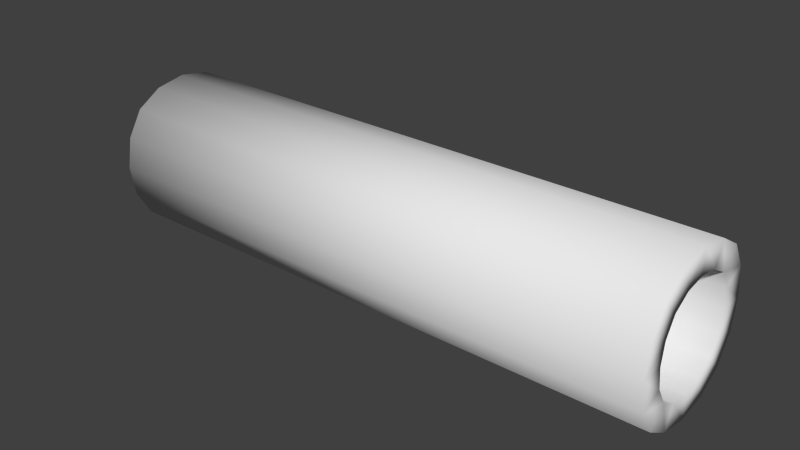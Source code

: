 # Source: tuyauV2.blend  (saved by Blender 2.77.0; exported with 4.5.12 LTS)
import bpy
from mathutils import Matrix  # noqa: F401  (used for matrix-valued properties, if any)

bpy.ops.wm.read_factory_settings(use_empty=True)
scene = bpy.context.scene
scene.name = 'Scene'

# ---- collections
col_collection_1 = bpy.data.collections.new('Collection 1'); scene.collection.children.link(col_collection_1)

# ---- materials (node trees are filled in below, after node groups)
mat_material = bpy.data.materials.new('Material')
mat_material.alpha_threshold = 0.0
mat_material.use_transparent_shadow = False
mat_material.roughness = 0.5
mat_material.line_color = (0.0, 0.0, 0.0, 1.0)

# ---- material node trees

# ---- world
world_world = bpy.data.worlds.new('World'); scene.world = world_world
world_world.color = (0.05088, 0.05088, 0.05088)
world_world.use_sun_shadow = False
world_world.sun_shadow_jitter_overblur = 0.0
world_world.cycles.sampling_method = 'NONE'
world_world.cycles.sample_map_resolution = 256

# ---- meshes
me_cube = bpy.data.meshes.new('Cube')
me_cube.from_pydata([(-0.2405, -3.166e-08, 0.08118), (-0.2405, -0.01247, 0.0791), (-0.2405, 0.01247, 0.0791), (-0.2405, -2.072e-08, 0.01882), (-0.2405, 0.01247, 0.0209), (-0.2405, -0.01247, 0.0209), (-0.2405, -0.03118, 0.05), (-0.2405, -0.0291, 0.03753), (-0.2405, -0.0291, 0.06247), (-0.2405, -3.651e-08, 0.09518), (-0.2405, 0.01807, 0.09217), (-0.2405, -0.01807, 0.09217), (-0.2405, -2.172e-08, 0.004817), (-0.2405, -0.01807, 0.007829), (-0.2405, 0.01807, 0.007829), (-0.2405, -0.04518, 0.05), (-0.2405, -0.04217, 0.06807), (-0.2405, -0.04217, 0.03193), (-0.2405, 0.04518, 0.05), (-0.2405, 0.04217, 0.03193), (-0.2405, 0.04217, 0.06807), (-0.2405, 0.03118, 0.05), (-0.2405, 0.0291, 0.06247), (-0.2405, 0.0291, 0.03753), (0.09767, 0.04499, 0.05), (0.09767, 0.04199, 0.068), (0.09767, 0.04199, 0.032), (0.09767, -0.04499, 0.05), (0.09767, -0.04199, 0.032), (0.09767, -0.04199, 0.068), (0.09767, -3.283e-08, 0.00501), (0.09767, 0.018, 0.008009), (0.09767, -0.018, 0.008009), (0.09767, -5.755e-08, 0.09499), (0.09767, 0.018, 0.09199), (0.09767, -0.018, 0.09199), (0.09767, 0.03114, 0.05), (0.09767, 0.02906, 0.03754), (0.09767, 0.02906, 0.06246), (0.09767, -0.03114, 0.05), (0.09767, -0.02906, 0.06246), (0.09767, -0.02906, 0.03754), (0.09767, -4.098e-08, 0.01886), (0.09767, -0.01246, 0.02094), (0.09767, 0.01246, 0.02094), (0.09767, -5.541e-08, 0.08114), (0.09767, 0.01246, 0.07906), (0.09767, -0.01246, 0.07906), (-0.2405, 0.03313, 0.08313), (0.09767, 0.02284, 0.07284), (-0.2405, -0.02286, 0.02714), (0.09767, 0.02284, 0.02716), (-0.2405, -0.03313, 0.01687), (-0.2405, -0.03313, 0.08313), (-0.2405, -0.02286, 0.07286), (-0.2405, 0.03313, 0.01687), (0.09767, 0.03299, 0.08299), (0.09767, -0.03299, 0.01701), (0.09767, -0.03299, 0.08299), (0.09767, 0.03299, 0.01701), (0.09767, -0.02284, 0.02716), (0.09767, -0.02284, 0.07284), (-0.2405, 0.02286, 0.07286), (-0.2405, 0.02286, 0.02714)], [], [(49, 46, 2, 62), (45, 47, 1, 0), (46, 45, 0, 2), (4, 44, 51, 63), (42, 44, 4, 3), (54, 53, 11, 1), (11, 9, 0, 1), (60, 43, 5, 50), (50, 5, 13, 52), (43, 42, 3, 5), (13, 5, 3, 12), (60, 50, 7, 41), (39, 41, 7, 6), (19, 23, 21, 18), (55, 63, 23, 19), (61, 40, 8, 54), (54, 8, 16, 53), (40, 39, 6, 8), (16, 8, 6, 15), (22, 38, 49, 62), (36, 38, 22, 21), (10, 2, 0, 9), (48, 62, 2, 10), (61, 54, 1, 47), (14, 12, 3, 4), (55, 14, 4, 63), (51, 37, 23, 63), (17, 15, 6, 7), (37, 36, 21, 23), (50, 52, 17, 7), (48, 20, 22, 62), (20, 18, 21, 22), (25, 24, 18, 20), (56, 25, 20, 48), (26, 19, 18, 24), (59, 55, 19, 26), (49, 38, 25, 56), (28, 27, 15, 17), (60, 57, 32, 43), (57, 28, 17, 52), (43, 32, 30, 42), (29, 16, 15, 27), (58, 53, 16, 29), (60, 41, 28, 57), (41, 39, 27, 28), (31, 30, 12, 14), (59, 31, 14, 55), (32, 13, 12, 30), (57, 52, 13, 32), (51, 44, 31, 59), (44, 42, 30, 31), (34, 10, 9, 33), (56, 48, 10, 34), (37, 26, 24, 36), (47, 45, 33, 35), (11, 35, 33, 9), (58, 35, 11, 53), (38, 36, 24, 25), (51, 59, 26, 37), (40, 29, 27, 39), (61, 58, 29, 40), (46, 34, 33, 45), (49, 56, 34, 46), (61, 47, 35, 58)])
me_cube.polygons.foreach_set('use_smooth', [True] * 64)
_uv = me_cube.uv_layers.new(name='UVMap')
_uv.uv.foreach_set('vector', [0.6967, 0.9747, 0.6967, 0.9996, 0.0001857, 0.9998, 0.0001785, 0.9749, 0.6967, 0.6181, 0.6967, 0.6441, 0.0001719, 0.6439, 0.0001787, 0.6179, 0.6967, 0.592, 0.6967, 0.6181, 0.0001787, 0.6179, 0.0001862, 0.5918, 0.0001563, 0.8479, 0.6967, 0.8479, 0.6967, 0.8728, 0.0001587, 0.8729, 0.6967, 0.8219, 0.6967, 0.8479, 0.0001563, 0.8479, 0.0001547, 0.8219, 0.8432, 0.9456, 0.8606, 0.97, 0.8269, 0.9833, 0.8199, 0.9548, 0.8269, 0.9833, 0.7892, 0.9833, 0.7939, 0.9548, 0.8199, 0.9548, 0.6967, 0.7709, 0.6967, 0.7958, 0.0001541, 0.7958, 0.0001544, 0.7709, 0.8587, 0.8527, 0.8397, 0.8366, 0.8555, 0.8119, 0.883, 0.8353, 0.6967, 0.7958, 0.6967, 0.8219, 0.0001547, 0.8219, 0.0001541, 0.7958, 0.8555, 0.8119, 0.8397, 0.8366, 0.815, 0.8281, 0.8198, 0.7996, 0.6967, 0.7709, 0.0001544, 0.7709, 0.000156, 0.7459, 0.6967, 0.746, 0.6967, 0.72, 0.6967, 0.746, 0.000156, 0.7459, 0.0001587, 0.7199, 0.7249, 0.8404, 0.7496, 0.8563, 0.7411, 0.8809, 0.7127, 0.8761, 0.7484, 0.8129, 0.7658, 0.8373, 0.7496, 0.8563, 0.7249, 0.8404, 0.6967, 0.669, 0.6967, 0.6939, 0.0001622, 0.6938, 0.0001664, 0.6689, 0.8432, 0.9456, 0.8594, 0.9266, 0.884, 0.9425, 0.8606, 0.97, 0.6967, 0.6939, 0.6967, 0.72, 0.0001587, 0.7199, 0.0001622, 0.6938, 0.884, 0.9425, 0.8594, 0.9266, 0.8678, 0.902, 0.8963, 0.9067, 0.0001723, 0.9499, 0.6967, 0.9498, 0.6967, 0.9747, 0.0001785, 0.9749, 0.6967, 0.9237, 0.6967, 0.9498, 0.0001723, 0.9499, 0.0001669, 0.9239, 0.7535, 0.971, 0.7693, 0.9463, 0.7939, 0.9548, 0.7892, 0.9833, 0.7259, 0.9476, 0.7503, 0.9302, 0.7693, 0.9463, 0.7535, 0.971, 0.6967, 0.669, 0.0001664, 0.6689, 0.0001719, 0.6439, 0.6967, 0.6441, 0.782, 0.7996, 0.8198, 0.7996, 0.815, 0.8281, 0.789, 0.8281, 0.7484, 0.8129, 0.782, 0.7996, 0.789, 0.8281, 0.7658, 0.8373, 0.6967, 0.8728, 0.6967, 0.8977, 0.0001623, 0.8978, 0.0001587, 0.8729, 0.8963, 0.869, 0.8963, 0.9067, 0.8678, 0.902, 0.8678, 0.876, 0.6967, 0.8977, 0.6967, 0.9237, 0.0001669, 0.9239, 0.0001623, 0.8978, 0.8587, 0.8527, 0.883, 0.8353, 0.8963, 0.869, 0.8678, 0.876, 0.7259, 0.9476, 0.7127, 0.9139, 0.7411, 0.9069, 0.7503, 0.9302, 0.7127, 0.9139, 0.7127, 0.8761, 0.7411, 0.8809, 0.7411, 0.9069, 0.8218, 0.07346, 0.8218, 0.111, 0.1253, 0.1103, 0.1253, 0.07251, 0.8219, 0.03744, 0.8218, 0.07346, 0.1253, 0.07251, 0.1254, 0.03633, 0.8218, 0.1486, 0.1252, 0.148, 0.1253, 0.1103, 0.8218, 0.111, 0.8217, 0.1847, 0.1252, 0.1842, 0.1252, 0.148, 0.8218, 0.1486, 0.9506, 0.7271, 0.9598, 0.7039, 0.9879, 0.7108, 0.9747, 0.7443, 0.8217, 0.3679, 0.8217, 0.4055, 0.1252, 0.4059, 0.1252, 0.3682, 0.8424, 0.6498, 0.8183, 0.6326, 0.8457, 0.6092, 0.8613, 0.6336, 0.8217, 0.3319, 0.8217, 0.3679, 0.1252, 0.3682, 0.1252, 0.332, 0.8613, 0.6336, 0.8457, 0.6092, 0.8813, 0.597, 0.8859, 0.6252, 0.8218, 0.4431, 0.1252, 0.4437, 0.1252, 0.4059, 0.8217, 0.4055, 0.8218, 0.4791, 0.1253, 0.4799, 0.1252, 0.4437, 0.8218, 0.4431, 0.8424, 0.6498, 0.8332, 0.673, 0.8051, 0.6661, 0.8183, 0.6326, 0.8332, 0.673, 0.8332, 0.699, 0.8051, 0.7037, 0.8051, 0.6661, 0.8217, 0.2207, 0.8217, 0.2583, 0.1252, 0.2581, 0.1252, 0.2204, 0.8217, 0.1847, 0.8217, 0.2207, 0.1252, 0.2204, 0.1252, 0.1842, 0.8217, 0.2958, 0.1252, 0.2958, 0.1252, 0.2581, 0.8217, 0.2583, 0.8217, 0.3319, 0.1252, 0.332, 0.1252, 0.2958, 0.8217, 0.2958, 0.9352, 0.6343, 0.912, 0.6252, 0.9188, 0.597, 0.9524, 0.6102, 0.912, 0.6252, 0.8859, 0.6252, 0.8813, 0.597, 0.9188, 0.597, 0.822, 0.5903, 0.1254, 0.5915, 0.1254, 0.5538, 0.8219, 0.5527, 0.8219, 0.03744, 0.1254, 0.03633, 0.1254, 0.0001541, 0.822, 0.001414, 0.9513, 0.6533, 0.9757, 0.6377, 0.9879, 0.6732, 0.9598, 0.6779, 0.881, 0.7517, 0.907, 0.7517, 0.9117, 0.7799, 0.8741, 0.7799, 0.1253, 0.516, 0.8218, 0.5151, 0.8219, 0.5527, 0.1254, 0.5538, 0.8218, 0.4791, 0.8218, 0.5151, 0.1253, 0.516, 0.1253, 0.4799, 0.9598, 0.7039, 0.9598, 0.6779, 0.9879, 0.6732, 0.9879, 0.7108, 0.9352, 0.6343, 0.9524, 0.6102, 0.9757, 0.6377, 0.9513, 0.6533, 0.8417, 0.7236, 0.8173, 0.7392, 0.8051, 0.7037, 0.8332, 0.699, 0.8578, 0.7426, 0.8406, 0.7667, 0.8173, 0.7392, 0.8417, 0.7236, 0.9316, 0.7433, 0.9473, 0.7677, 0.9117, 0.7799, 0.907, 0.7517, 0.9506, 0.7271, 0.9747, 0.7443, 0.9473, 0.7677, 0.9316, 0.7433, 0.8578, 0.7426, 0.881, 0.7517, 0.8741, 0.7799, 0.8406, 0.7667])
me_cube.materials.append(mat_material)
me_cube.use_remesh_preserve_volume = False
me_cube.use_remesh_preserve_attributes = False
me_cube.use_mirror_vertex_groups = False
me_cube.update()

# ---- objects
ob_cube = bpy.data.objects.new('Cube', me_cube)

# ---- transforms, parenting, visibility, modifiers, constraints
ob_cube.location = (0.0, 0.0, 0.0)
ob_cube.lock_rotations_4d = False
ob_cube.empty_display_type = 'ARROWS'
ob_cube.lineart.crease_threshold = 0.0

# ---- collection membership
col_collection_1.objects.link(ob_cube)

# ---- scene / render settings (as saved in the file)
scene.frame_start = 1; scene.frame_end = 250; scene.frame_set(1)
scene.render.engine = 'BLENDER_EEVEE_NEXT'
scene.render.resolution_percentage = 50
scene.render.dither_intensity = 0.0
scene.cycles.use_denoising = False
scene.cycles.samples = 10
scene.cycles.sampling_pattern = 'TABULATED_SOBOL'
scene.cycles.light_sampling_threshold = 0.0
scene.cycles.use_adaptive_sampling = False
scene.cycles.use_light_tree = False
scene.cycles.blur_glossy = 0.0
scene.cycles.pixel_filter_type = 'GAUSSIAN'
scene.cycles.sample_clamp_indirect = 0.0
scene.view_settings.view_transform = 'Standard'
bpy.context.view_layer.update()

# ---- added for rendering (the .blend has no active camera and no usable light): camera, sun
cam_auto = bpy.data.cameras.new('AutoCamera')
cam_auto.lens = 50.0
cam_auto.sensor_width = 36.0
cam_auto.clip_end = 1000.0
ob_auto_camera = bpy.data.objects.new('AutoCamera', cam_auto)
scene.collection.objects.link(ob_auto_camera)
ob_auto_camera.location = (0.263057, -0.401353, 0.317568)
ob_auto_camera.rotation_euler = (1.09748, -7.21219e-08, 0.694738)
scene.camera = ob_auto_camera
light_auto_sun = bpy.data.lights.new('AutoSun', 'SUN')
light_auto_sun.energy = 3.0
light_auto_sun.angle = 0.0523599
ob_auto_sun = bpy.data.objects.new('AutoSun', light_auto_sun)
scene.collection.objects.link(ob_auto_sun)
ob_auto_sun.rotation_euler = (0.872665, 0.174533, 0.523599)
bpy.context.view_layer.update()
